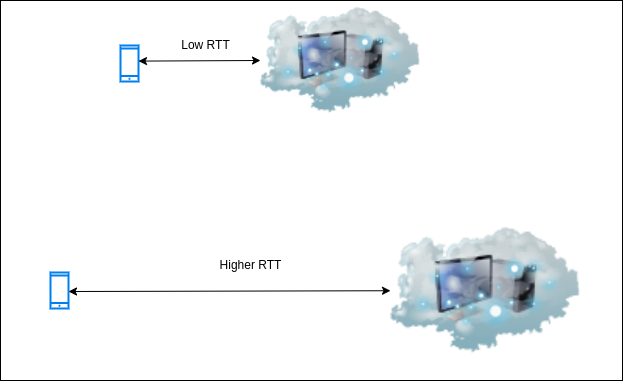

The diagram above was exported from draw.io. Its source (the exported page's mxGraphModel, read from the mxfile embedded in the PNG):
<mxGraphModel dx="1434" dy="963" grid="1" gridSize="10" guides="1" tooltips="1" connect="1" arrows="1" fold="1" page="1" pageScale="1" pageWidth="827" pageHeight="1169" math="0" shadow="0">
  <root>
    <mxCell id="0" />
    <mxCell id="1" parent="0" />
    <mxCell id="k8fsN3xAbZg1AVxfeUM_-17" value="" style="rounded=0;whiteSpace=wrap;html=1;" vertex="1" parent="1">
      <mxGeometry x="140" y="220" width="622" height="380" as="geometry" />
    </mxCell>
    <mxCell id="k8fsN3xAbZg1AVxfeUM_-1" value="" style="html=1;verticalLabelPosition=bottom;align=center;labelBackgroundColor=#ffffff;verticalAlign=top;strokeWidth=2;strokeColor=#0080F0;shadow=0;dashed=0;shape=mxgraph.ios7.icons.smartphone;" vertex="1" parent="1">
      <mxGeometry x="260" y="265" width="18" height="36" as="geometry" />
    </mxCell>
    <mxCell id="k8fsN3xAbZg1AVxfeUM_-2" value="" style="image;html=1;image=img/lib/clip_art/networking/Cloud_Computer_128x128.png" vertex="1" parent="1">
      <mxGeometry x="400" y="220" width="160" height="120" as="geometry" />
    </mxCell>
    <mxCell id="k8fsN3xAbZg1AVxfeUM_-9" value="" style="endArrow=classic;startArrow=classic;html=1;rounded=0;exitX=1;exitY=0.433;exitDx=0;exitDy=0;exitPerimeter=0;entryX=0;entryY=0.5;entryDx=0;entryDy=0;" edge="1" parent="1" source="k8fsN3xAbZg1AVxfeUM_-1" target="k8fsN3xAbZg1AVxfeUM_-2">
      <mxGeometry width="50" height="50" relative="1" as="geometry">
        <mxPoint x="330" y="530" as="sourcePoint" />
        <mxPoint x="380" y="480" as="targetPoint" />
      </mxGeometry>
    </mxCell>
    <mxCell id="k8fsN3xAbZg1AVxfeUM_-11" value="" style="image;html=1;image=img/lib/clip_art/networking/Cloud_Computer_128x128.png" vertex="1" parent="1">
      <mxGeometry x="530" y="440" width="190" height="140" as="geometry" />
    </mxCell>
    <mxCell id="k8fsN3xAbZg1AVxfeUM_-12" value="" style="html=1;verticalLabelPosition=bottom;align=center;labelBackgroundColor=#ffffff;verticalAlign=top;strokeWidth=2;strokeColor=#0080F0;shadow=0;dashed=0;shape=mxgraph.ios7.icons.smartphone;" vertex="1" parent="1">
      <mxGeometry x="190" y="492" width="18" height="36" as="geometry" />
    </mxCell>
    <mxCell id="k8fsN3xAbZg1AVxfeUM_-13" value="" style="endArrow=classic;startArrow=classic;html=1;rounded=0;exitX=1;exitY=0.528;exitDx=0;exitDy=0;exitPerimeter=0;" edge="1" parent="1" source="k8fsN3xAbZg1AVxfeUM_-12" target="k8fsN3xAbZg1AVxfeUM_-11">
      <mxGeometry width="50" height="50" relative="1" as="geometry">
        <mxPoint x="208" y="510.5" as="sourcePoint" />
        <mxPoint x="380" y="509.5" as="targetPoint" />
      </mxGeometry>
    </mxCell>
    <mxCell id="k8fsN3xAbZg1AVxfeUM_-14" value="Low RTT" style="text;html=1;align=center;verticalAlign=middle;resizable=0;points=[];autosize=1;strokeColor=none;fillColor=none;" vertex="1" parent="1">
      <mxGeometry x="310" y="250" width="70" height="30" as="geometry" />
    </mxCell>
    <mxCell id="k8fsN3xAbZg1AVxfeUM_-16" value="Higher RTT" style="text;html=1;align=center;verticalAlign=middle;resizable=0;points=[];autosize=1;strokeColor=none;fillColor=none;" vertex="1" parent="1">
      <mxGeometry x="345" y="470" width="90" height="30" as="geometry" />
    </mxCell>
  </root>
</mxGraphModel>